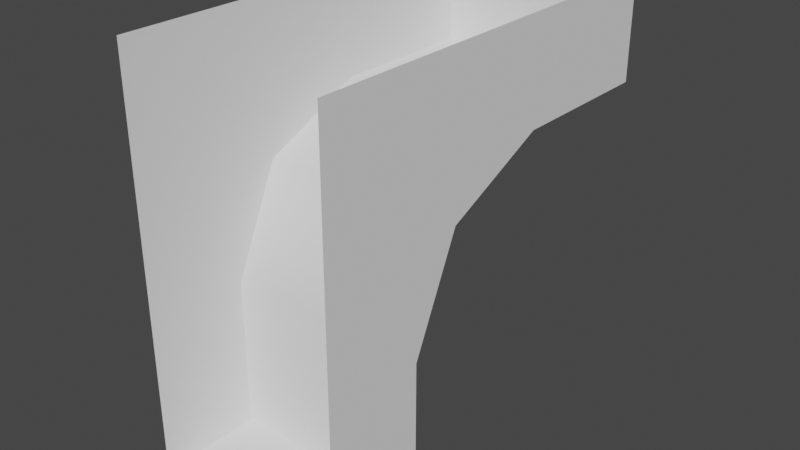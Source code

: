 # Source: SupportArch.blend  (saved by Blender 4.3.32; exported with 4.5.12 LTS)
import bpy
from mathutils import Matrix  # noqa: F401  (used for matrix-valued properties, if any)

bpy.ops.wm.read_factory_settings(use_empty=True)
scene = bpy.context.scene
scene.name = 'Scene'

# ---- world
world_world = bpy.data.worlds.new('World'); scene.world = world_world
world_world.use_nodes = True; world_world.node_tree.nodes.clear()
_N = world_world.node_tree.nodes; _L = world_world.node_tree.links
n0 = _N.new('ShaderNodeOutputWorld'); n0.name = 'World Output'; n0.location = (300, 300)
n1 = _N.new('ShaderNodeBackground'); n1.name = 'Background'; n1.location = (10, 300)
n1.inputs[0].default_value = (0.05088, 0.05088, 0.05088, 1.0)
_L.new(n1.outputs[0], n0.inputs[0])
n0.is_active_output = True
world_world.color = (0.05088, 0.05088, 0.05088)
world_world.use_sun_shadow = False
world_world.sun_shadow_jitter_overblur = 0.0

# ---- meshes
me_cube = bpy.data.meshes.new('Cube')
me_cube.from_pydata([(-1.0, -1.0, -1.0), (-1.0, -1.0, 1.0), (-1.0, 1.0, 1.0), (1.0, -1.0, -1.0), (1.0, -1.0, 1.0), (1.0, 1.0, 1.0), (-1.0, -0.5004, -1.0), (-1.0, 1.0, 0.5), (1.0, 1.0, 0.5), (1.0, -0.5004, -1.0), (1.0, 0.25, 0.5), (1.0, -0.2654, 0.265), (1.0, -0.5, -0.25), (-1.0, 0.25, 0.5), (-1.0, -0.2654, 0.265), (-1.0, -0.5, -0.25)], [], [(7, 2, 5, 8), (8, 5, 4, 10), (6, 9, 3, 0), (0, 1, 15, 6), (9, 6, 15, 12), (12, 15, 14, 11), (11, 14, 13, 10), (10, 13, 7, 8), (10, 4, 11), (11, 4, 12), (12, 4, 3, 9), (15, 1, 14), (14, 1, 13), (13, 1, 2, 7)])
me_cube.polygons.foreach_set('use_smooth', [True] * 14)
_k = set([(0, 1), (0, 3), (0, 6), (1, 2), (2, 5), (2, 7), (3, 4), (3, 9), (4, 5), (5, 8), (6, 9), (6, 15), (7, 8), (7, 13), (8, 10), (9, 12), (10, 11), (11, 12), (13, 14), (14, 15)])
me_cube.attributes.new('sharp_edge', 'BOOLEAN', 'EDGE').data.foreach_set('value', [ (min(e.vertices), max(e.vertices)) in _k for e in me_cube.edges])
_uv = me_cube.uv_layers.new(name='UVMap')
_uv.uv.foreach_set('vector', [0.2601, 1.013, 0.2601, 1.181, 0.9309, 1.181, 0.9309, 1.013, 0.5955, 1.013, 0.5955, 1.181, -0.07525, 1.181, 0.344, 1.013, 0.2601, 0.006599, 0.9309, 0.006599, 0.9309, -0.1609, 0.2601, -0.1609, -0.07525, 0.5098, -0.07525, 1.181, 0.09245, 0.7614, 0.0923, 0.5098, 0.9309, 0.5098, 0.2601, 0.5098, 0.2601, 0.7614, 0.9309, 0.7614, 0.9309, 0.7614, 0.2601, 0.7614, 0.2601, 0.9341, 0.9309, 0.9341, 0.9309, 0.08544, 0.2601, 0.08544, 0.2601, 0.2583, 0.9309, 0.2583, 0.9309, 0.2583, 0.2601, 0.2583, 0.2601, 0.5098, 0.9309, 0.5098, 0.344, 1.013, -0.07525, 1.181, 0.1711, 0.9341, 0.1711, 0.9341, -0.07525, 1.181, 0.09245, 0.7614, 0.09245, 0.7614, -0.07525, 1.181, -0.07525, 0.5098, 0.0923, 0.5098, 0.09245, 0.7614, -0.07525, 1.181, 0.1711, 0.9341, 0.1711, 0.9341, -0.07525, 1.181, 0.344, 1.013, 0.344, 1.013, -0.07525, 1.181, 0.5955, 1.181, 0.5955, 1.013])
me_cube.materials.append(None)
me_cube.auto_texspace = False
me_cube.update()

# ---- objects
ob_supportarch_col = bpy.data.objects.new('SupportArch-col', me_cube)

# ---- transforms, parenting, visibility, modifiers, constraints
ob_supportarch_col.location = (0.0, 1.0, -1.0)
ob_supportarch_col.scale = (0.5, 1.0, 1.0)

# ---- collection membership
scene.collection.objects.link(ob_supportarch_col)

# ---- scene / render settings (as saved in the file)
scene.frame_start = 1; scene.frame_end = 250; scene.frame_set(1)
scene.render.engine = 'BLENDER_EEVEE_NEXT'
scene.view_settings.view_transform = 'Filmic'
bpy.context.view_layer.update()

# ---- added for rendering (the .blend has no active camera and no usable light): camera, sun
cam_auto = bpy.data.cameras.new('AutoCamera')
cam_auto.lens = 50.0
cam_auto.sensor_width = 36.0
cam_auto.clip_end = 1000.0
ob_auto_camera = bpy.data.objects.new('AutoCamera', cam_auto)
scene.collection.objects.link(ob_auto_camera)
ob_auto_camera.location = (2.77567, -2.33081, 1.22054)
ob_auto_camera.rotation_euler = (1.09748, -7.21219e-08, 0.694738)
scene.camera = ob_auto_camera
light_auto_sun = bpy.data.lights.new('AutoSun', 'SUN')
light_auto_sun.energy = 3.0
light_auto_sun.angle = 0.0523599
ob_auto_sun = bpy.data.objects.new('AutoSun', light_auto_sun)
scene.collection.objects.link(ob_auto_sun)
ob_auto_sun.rotation_euler = (0.872665, 0.174533, 0.523599)
bpy.context.view_layer.update()
